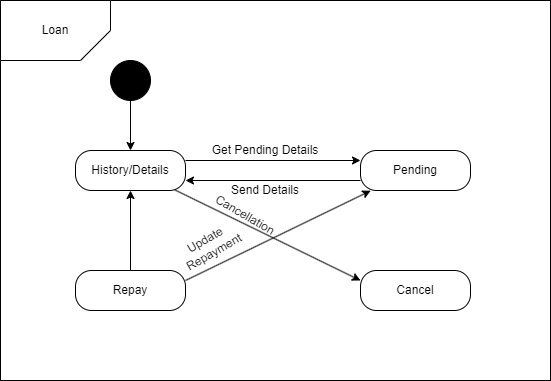

The diagram above was exported from draw.io. Its source (the exported page's mxGraphModel, read from the mxfile embedded in the PNG):
<mxGraphModel dx="826" dy="477" grid="1" gridSize="10" guides="1" tooltips="1" connect="1" arrows="1" fold="1" page="1" pageScale="1" pageWidth="850" pageHeight="1100" math="0" shadow="0">
  <root>
    <mxCell id="0" />
    <mxCell id="1" parent="0" />
    <mxCell id="UZyYvZ9Xs_7qDlcwa4PI-1" value="" style="rounded=0;whiteSpace=wrap;html=1;" vertex="1" parent="1">
      <mxGeometry x="80" y="40" width="550" height="380" as="geometry" />
    </mxCell>
    <mxCell id="UZyYvZ9Xs_7qDlcwa4PI-3" value="" style="shape=card;whiteSpace=wrap;html=1;rotation=-180;" vertex="1" parent="1">
      <mxGeometry x="80" y="40" width="110" height="60" as="geometry" />
    </mxCell>
    <mxCell id="UZyYvZ9Xs_7qDlcwa4PI-4" value="Loan" style="text;html=1;align=center;verticalAlign=middle;whiteSpace=wrap;rounded=0;" vertex="1" parent="1">
      <mxGeometry x="100" y="50" width="70" height="40" as="geometry" />
    </mxCell>
    <mxCell id="UZyYvZ9Xs_7qDlcwa4PI-5" value="" style="ellipse;whiteSpace=wrap;html=1;aspect=fixed;fillColor=#000000;" vertex="1" parent="1">
      <mxGeometry x="190" y="100" width="40" height="40" as="geometry" />
    </mxCell>
    <mxCell id="UZyYvZ9Xs_7qDlcwa4PI-6" value="History/Details&lt;span style=&quot;color: rgba(0, 0, 0, 0); font-family: monospace; font-size: 0px; text-align: start; text-wrap-mode: nowrap;&quot;&gt;%3CmxGraphModel%3E%3Croot%3E%3CmxCell%20id%3D%220%22%2F%3E%3CmxCell%20id%3D%221%22%20parent%3D%220%22%2F%3E%3CmxCell%20id%3D%222%22%20value%3D%22Enter%20Transfer%20Details%22%20style%3D%22rounded%3D1%3BwhiteSpace%3Dwrap%3Bhtml%3D1%3BarcSize%3D40%3B%22%20vertex%3D%221%22%20parent%3D%221%22%3E%3CmxGeometry%20x%3D%22145%22%20y%3D%22430%22%20width%3D%22110%22%20height%3D%2250%22%20as%3D%22geometry%22%2F%3E%3C%2FmxCell%3E%3C%2Froot%3E%3C%2FmxGraphModel%3E&lt;/span&gt;" style="rounded=1;whiteSpace=wrap;html=1;arcSize=40;" vertex="1" parent="1">
      <mxGeometry x="155" y="190" width="110" height="40" as="geometry" />
    </mxCell>
    <mxCell id="UZyYvZ9Xs_7qDlcwa4PI-8" value="Repay&lt;span style=&quot;color: rgba(0, 0, 0, 0); font-family: monospace; font-size: 0px; text-align: start; text-wrap-mode: nowrap;&quot;&gt;%3CmxGraphModel%3E%3Croot%3E%3CmxCell%20id%3D%220%22%2F%3E%3CmxCell%20id%3D%221%22%20parent%3D%220%22%2F%3E%3CmxCell%20id%3D%222%22%20value%3D%22History%2FDetails%26lt%3Bspan%20style%3D%26quot%3Bcolor%3A%20rgba(0%2C%200%2C%200%2C%200)%3B%20font-family%3A%20monospace%3B%20font-size%3A%200px%3B%20text-align%3A%20start%3B%20text-wrap-mode%3A%20nowrap%3B%26quot%3B%26gt%3B%253CmxGraphModel%253E%253Croot%253E%253CmxCell%2520id%253D%25220%2522%252F%253E%253CmxCell%2520id%253D%25221%2522%2520parent%253D%25220%2522%252F%253E%253CmxCell%2520id%253D%25222%2522%2520value%253D%2522Enter%2520Transfer%2520Details%2522%2520style%253D%2522rounded%253D1%253BwhiteSpace%253Dwrap%253Bhtml%253D1%253BarcSize%253D40%253B%2522%2520vertex%253D%25221%2522%2520parent%253D%25221%2522%253E%253CmxGeometry%2520x%253D%2522145%2522%2520y%253D%2522430%2522%2520width%253D%2522110%2522%2520height%253D%252250%2522%2520as%253D%2522geometry%2522%252F%253E%253C%252FmxCell%253E%253C%252Froot%253E%253C%252FmxGraphModel%253E%26lt%3B%2Fspan%26gt%3B%22%20style%3D%22rounded%3D1%3BwhiteSpace%3Dwrap%3Bhtml%3D1%3BarcSize%3D40%3B%22%20vertex%3D%221%22%20parent%3D%221%22%3E%3CmxGeometry%20x%3D%22155%22%20y%3D%22190%22%20width%3D%22110%22%20height%3D%2240%22%20as%3D%22geometry%22%2F%3E%3C%2FmxCell%3E%3C%2Froot%3E%3C%2FmxGraphModel%3E&lt;/span&gt;" style="rounded=1;whiteSpace=wrap;html=1;arcSize=40;" vertex="1" parent="1">
      <mxGeometry x="155" y="310" width="110" height="40" as="geometry" />
    </mxCell>
    <mxCell id="UZyYvZ9Xs_7qDlcwa4PI-9" value="Pending" style="rounded=1;whiteSpace=wrap;html=1;arcSize=40;" vertex="1" parent="1">
      <mxGeometry x="440" y="190" width="110" height="40" as="geometry" />
    </mxCell>
    <mxCell id="UZyYvZ9Xs_7qDlcwa4PI-10" value="Cancel" style="rounded=1;whiteSpace=wrap;html=1;arcSize=40;" vertex="1" parent="1">
      <mxGeometry x="440" y="310" width="110" height="40" as="geometry" />
    </mxCell>
    <mxCell id="UZyYvZ9Xs_7qDlcwa4PI-11" value="" style="endArrow=classic;html=1;rounded=0;exitX=0.5;exitY=1;exitDx=0;exitDy=0;" edge="1" parent="1" source="UZyYvZ9Xs_7qDlcwa4PI-5" target="UZyYvZ9Xs_7qDlcwa4PI-6">
      <mxGeometry width="50" height="50" relative="1" as="geometry">
        <mxPoint x="390" y="210" as="sourcePoint" />
        <mxPoint x="440" y="160" as="targetPoint" />
      </mxGeometry>
    </mxCell>
    <mxCell id="UZyYvZ9Xs_7qDlcwa4PI-12" value="" style="endArrow=classic;html=1;rounded=0;exitX=1;exitY=0.25;exitDx=0;exitDy=0;entryX=0;entryY=0.25;entryDx=0;entryDy=0;" edge="1" parent="1" source="UZyYvZ9Xs_7qDlcwa4PI-6" target="UZyYvZ9Xs_7qDlcwa4PI-9">
      <mxGeometry width="50" height="50" relative="1" as="geometry">
        <mxPoint x="390" y="210" as="sourcePoint" />
        <mxPoint x="440" y="160" as="targetPoint" />
      </mxGeometry>
    </mxCell>
    <mxCell id="UZyYvZ9Xs_7qDlcwa4PI-13" value="" style="endArrow=classic;html=1;rounded=0;exitX=0;exitY=0.75;exitDx=0;exitDy=0;entryX=1;entryY=0.75;entryDx=0;entryDy=0;" edge="1" parent="1" source="UZyYvZ9Xs_7qDlcwa4PI-9" target="UZyYvZ9Xs_7qDlcwa4PI-6">
      <mxGeometry width="50" height="50" relative="1" as="geometry">
        <mxPoint x="265" y="280" as="sourcePoint" />
        <mxPoint x="440" y="280" as="targetPoint" />
      </mxGeometry>
    </mxCell>
    <mxCell id="UZyYvZ9Xs_7qDlcwa4PI-14" value="" style="endArrow=classic;html=1;rounded=0;exitX=0.5;exitY=0;exitDx=0;exitDy=0;entryX=0.5;entryY=1;entryDx=0;entryDy=0;" edge="1" parent="1" source="UZyYvZ9Xs_7qDlcwa4PI-8" target="UZyYvZ9Xs_7qDlcwa4PI-6">
      <mxGeometry width="50" height="50" relative="1" as="geometry">
        <mxPoint x="280" y="260" as="sourcePoint" />
        <mxPoint x="280" y="310" as="targetPoint" />
      </mxGeometry>
    </mxCell>
    <mxCell id="UZyYvZ9Xs_7qDlcwa4PI-15" value="" style="endArrow=classic;html=1;rounded=0;exitX=1;exitY=0.25;exitDx=0;exitDy=0;entryX=0.093;entryY=1.005;entryDx=0;entryDy=0;entryPerimeter=0;" edge="1" parent="1" source="UZyYvZ9Xs_7qDlcwa4PI-8" target="UZyYvZ9Xs_7qDlcwa4PI-9">
      <mxGeometry width="50" height="50" relative="1" as="geometry">
        <mxPoint x="370" y="330" as="sourcePoint" />
        <mxPoint x="370" y="250" as="targetPoint" />
      </mxGeometry>
    </mxCell>
    <mxCell id="UZyYvZ9Xs_7qDlcwa4PI-16" value="" style="endArrow=classic;html=1;rounded=0;entryX=0;entryY=0.25;entryDx=0;entryDy=0;exitX=0.904;exitY=0.986;exitDx=0;exitDy=0;exitPerimeter=0;" edge="1" parent="1" source="UZyYvZ9Xs_7qDlcwa4PI-6" target="UZyYvZ9Xs_7qDlcwa4PI-10">
      <mxGeometry x="0.4861" y="18" width="50" height="50" relative="1" as="geometry">
        <mxPoint x="249" y="228" as="sourcePoint" />
        <mxPoint x="440" y="160" as="targetPoint" />
        <mxPoint as="offset" />
      </mxGeometry>
    </mxCell>
    <mxCell id="UZyYvZ9Xs_7qDlcwa4PI-17" value="Cancellation" style="text;html=1;align=center;verticalAlign=middle;whiteSpace=wrap;rounded=0;rotation=30;" vertex="1" parent="1">
      <mxGeometry x="290" y="240" width="70" height="30" as="geometry" />
    </mxCell>
    <mxCell id="UZyYvZ9Xs_7qDlcwa4PI-22" value="Update&amp;nbsp;&lt;div&gt;Repayment&lt;/div&gt;" style="text;html=1;align=center;verticalAlign=middle;whiteSpace=wrap;rounded=0;rotation=-30;" vertex="1" parent="1">
      <mxGeometry x="260" y="270" width="60" height="30" as="geometry" />
    </mxCell>
    <mxCell id="UZyYvZ9Xs_7qDlcwa4PI-27" value="Get Pending Details" style="text;html=1;align=center;verticalAlign=middle;whiteSpace=wrap;rounded=0;" vertex="1" parent="1">
      <mxGeometry x="280" y="180" width="130" height="20" as="geometry" />
    </mxCell>
    <mxCell id="UZyYvZ9Xs_7qDlcwa4PI-29" value="Send Details" style="text;html=1;align=center;verticalAlign=middle;whiteSpace=wrap;rounded=0;" vertex="1" parent="1">
      <mxGeometry x="300" y="220" width="90" height="20" as="geometry" />
    </mxCell>
  </root>
</mxGraphModel>